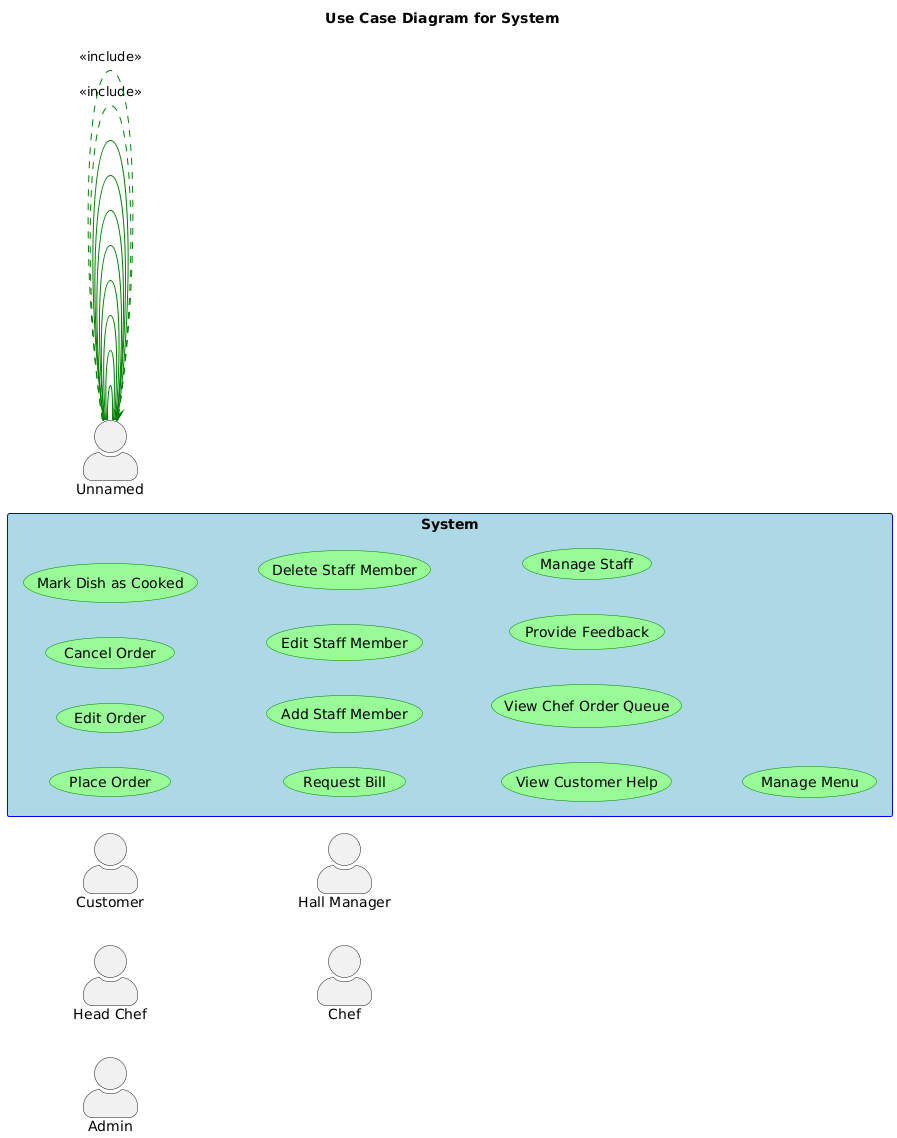

The diagram above was rendered by PlantUML. Its source (embedded in the PNG):
@startuml
title Use Case Diagram for System

left to right direction

skinparam packageStyle rectangle
skinparam actorStyle awesome
skinparam usecase {
    BackgroundColor PaleGreen
    BorderColor Green
    ArrowColor Green
}
skinparam rectangle {
    BackgroundColor LightBlue
    BorderColor Blue
}
actor "Customer"
actor "Head Chef"
actor "Admin"
actor "Hall Manager"
actor "Chef"
rectangle "System" {
  usecase "Place Order"
  usecase "Edit Order"
  usecase "Cancel Order"
  usecase "Mark Dish as Cooked"
  usecase "Request Bill"
  usecase "Add Staff Member"
  usecase "Edit Staff Member"
  usecase "Delete Staff Member"
  usecase "View Customer Help"
  usecase "View Chef Order Queue"
  usecase "Provide Feedback"
  usecase "Manage Staff"
  usecase "Manage Menu"
}
  "Unnamed" -- "Unnamed"
  "Unnamed" -- "Unnamed"
  "Unnamed" -- "Unnamed"
  "Unnamed" -- "Unnamed"
  "Unnamed" -- "Unnamed"
  "Unnamed" -- "Unnamed"
  "Unnamed" -- "Unnamed"
  "Unnamed" -- "Unnamed"
  "Unnamed" ..> "Unnamed" : <<include>>
  "Unnamed" ..> "Unnamed" : <<include>>
@enduml